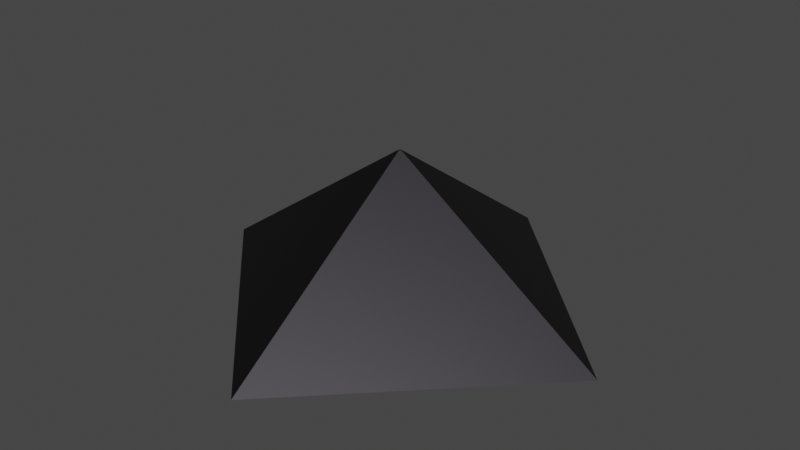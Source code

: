 # Source: resource.blend  (saved by Blender 3.6.13; exported with 4.5.12 LTS)
import bpy
from mathutils import Matrix  # noqa: F401  (used for matrix-valued properties, if any)

bpy.ops.wm.read_factory_settings(use_empty=True)
scene = bpy.context.scene
scene.name = 'Scene'

# ---- materials (node trees are filled in below, after node groups)
mat_material_001 = bpy.data.materials.new('Material.001')
mat_material_001.use_transparent_shadow = False

# ---- material node trees
mat_material_001.use_nodes = True; mat_material_001.node_tree.nodes.clear()
_N = mat_material_001.node_tree.nodes; _L = mat_material_001.node_tree.links
n0 = _N.new('ShaderNodeBsdfPrincipled'); n0.name = 'Principled BSDF'; n0.location = (10, 300)
n0.distribution = 'GGX'
n0.subsurface_method = 'RANDOM_WALK_SKIN'
n0.inputs[0].default_value = (0.03194, 0.02979, 0.03416, 1.0)
n0.inputs[1].default_value = 1.0
n0.inputs[2].default_value = 0.5136
n0.inputs[3].default_value = 1.45
n0.inputs[27].default_value = (0.0, 0.0, 0.0, 1.0)
n0.inputs[28].default_value = 1.0
n1 = _N.new('ShaderNodeOutputMaterial'); n1.name = 'Material Output'; n1.location = (300, 300)
_L.new(n0.outputs[0], n1.inputs[0])
n1.is_active_output = True

# ---- world
world_world = bpy.data.worlds.new('World'); scene.world = world_world
world_world.use_nodes = True; world_world.node_tree.nodes.clear()
_N = world_world.node_tree.nodes; _L = world_world.node_tree.links
n0 = _N.new('ShaderNodeOutputWorld'); n0.name = 'World Output'; n0.location = (300, 300)
n1 = _N.new('ShaderNodeBackground'); n1.name = 'Background'; n1.location = (10, 300)
n1.inputs[0].default_value = (0.05088, 0.05088, 0.05088, 1.0)
_L.new(n1.outputs[0], n0.inputs[0])
n0.is_active_output = True
world_world.color = (0.05088, 0.05088, 0.05088)
world_world.use_sun_shadow = False
world_world.sun_shadow_jitter_overblur = 0.0

# ---- meshes
me_cone = bpy.data.meshes.new('Cone')
me_cone.from_pydata([(0.0, 1.0, -1.0), (1.0, 0.0, -1.0), (0.0, -1.0, -1.0), (-1.0, 0.0, -1.0), (0.0, 0.0, 1.0)], [], [(0, 4, 1), (1, 4, 2), (0, 1, 2, 3), (2, 4, 3), (3, 4, 0)])
_uv = me_cone.uv_layers.new(name='UVMap')
_uv.uv.foreach_set('vector', [0.25, 0.49, 0.25, 0.25, 0.49, 0.25, 0.49, 0.25, 0.25, 0.25, 0.25, 0.01, 0.75, 0.49, 0.99, 0.25, 0.75, 0.01, 0.51, 0.25, 0.25, 0.01, 0.25, 0.25, 0.01, 0.25, 0.01, 0.25, 0.25, 0.25, 0.25, 0.49])
me_cone.materials.append(mat_material_001)
me_cone.update()

# ---- objects
ob_cone = bpy.data.objects.new('Cone', me_cone)

# ---- transforms, parenting, visibility, modifiers, constraints
ob_cone.location = (0.0, 0.0, 0.0)
ob_cone.scale = (0.6102, 0.6102, 0.2147)

# ---- collection membership
scene.collection.objects.link(ob_cone)

# ---- scene / render settings (as saved in the file)
scene.frame_start = 1; scene.frame_end = 250; scene.frame_set(1)
scene.render.engine = 'BLENDER_EEVEE_NEXT'
scene.cycles.sampling_pattern = 'TABULATED_SOBOL'
scene.view_settings.view_transform = 'Filmic'
bpy.context.view_layer.update()

# ---- added for rendering (the .blend has no active camera and no usable light): camera, sun
cam_auto = bpy.data.cameras.new('AutoCamera')
cam_auto.lens = 50.0
cam_auto.sensor_width = 36.0
cam_auto.clip_end = 1000.0
ob_auto_camera = bpy.data.objects.new('AutoCamera', cam_auto)
scene.collection.objects.link(ob_auto_camera)
ob_auto_camera.location = (1.64545, -1.97454, 1.31636)
ob_auto_camera.rotation_euler = (1.09748, -7.21219e-08, 0.694738)
scene.camera = ob_auto_camera
light_auto_sun = bpy.data.lights.new('AutoSun', 'SUN')
light_auto_sun.energy = 3.0
light_auto_sun.angle = 0.0523599
ob_auto_sun = bpy.data.objects.new('AutoSun', light_auto_sun)
scene.collection.objects.link(ob_auto_sun)
ob_auto_sun.rotation_euler = (0.872665, 0.174533, 0.523599)
bpy.context.view_layer.update()

